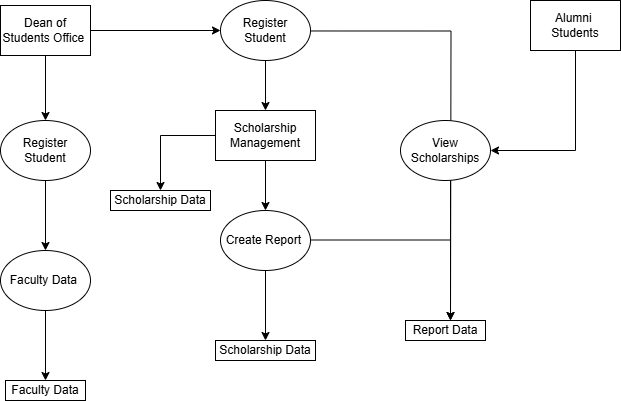

The diagram above was exported from draw.io. Its source (the exported page's mxGraphModel, read from the mxfile embedded in the PNG):
<mxGraphModel dx="1281" dy="562" grid="1" gridSize="10" guides="1" tooltips="1" connect="1" arrows="1" fold="1" page="1" pageScale="1" pageWidth="850" pageHeight="1100" math="0" shadow="0">
  <root>
    <mxCell id="0" />
    <mxCell id="1" parent="0" />
    <mxCell id="ua22yrfXtG9CEEeyXf5K-22" style="edgeStyle=orthogonalEdgeStyle;rounded=0;orthogonalLoop=1;jettySize=auto;html=1;exitX=0.5;exitY=1;exitDx=0;exitDy=0;" parent="1" source="ua22yrfXtG9CEEeyXf5K-1" target="ua22yrfXtG9CEEeyXf5K-11" edge="1">
      <mxGeometry relative="1" as="geometry" />
    </mxCell>
    <mxCell id="ua22yrfXtG9CEEeyXf5K-25" style="edgeStyle=orthogonalEdgeStyle;rounded=0;orthogonalLoop=1;jettySize=auto;html=1;exitX=1;exitY=0.508;exitDx=0;exitDy=0;entryX=0.5;entryY=0;entryDx=0;entryDy=0;exitPerimeter=0;" parent="1" source="ua22yrfXtG9CEEeyXf5K-1" edge="1">
      <mxGeometry relative="1" as="geometry">
        <mxPoint x="455" y="100" as="sourcePoint" />
        <mxPoint x="590" y="390" as="targetPoint" />
      </mxGeometry>
    </mxCell>
    <mxCell id="ua22yrfXtG9CEEeyXf5K-1" value="Register Student" style="ellipse;whiteSpace=wrap;html=1;" parent="1" vertex="1">
      <mxGeometry x="360" y="70" width="90" height="60" as="geometry" />
    </mxCell>
    <mxCell id="ua22yrfXtG9CEEeyXf5K-20" style="edgeStyle=orthogonalEdgeStyle;rounded=0;orthogonalLoop=1;jettySize=auto;html=1;exitX=0.5;exitY=1;exitDx=0;exitDy=0;" parent="1" edge="1">
      <mxGeometry relative="1" as="geometry">
        <mxPoint x="590" y="250" as="sourcePoint" />
        <mxPoint x="590" y="390" as="targetPoint" />
      </mxGeometry>
    </mxCell>
    <mxCell id="ua22yrfXtG9CEEeyXf5K-2" value="View Scholarships" style="ellipse;whiteSpace=wrap;html=1;" parent="1" vertex="1">
      <mxGeometry x="540" y="190" width="90" height="60" as="geometry" />
    </mxCell>
    <mxCell id="ua22yrfXtG9CEEeyXf5K-19" style="edgeStyle=orthogonalEdgeStyle;rounded=0;orthogonalLoop=1;jettySize=auto;html=1;exitX=0.5;exitY=1;exitDx=0;exitDy=0;" parent="1" source="ua22yrfXtG9CEEeyXf5K-3" target="ua22yrfXtG9CEEeyXf5K-10" edge="1">
      <mxGeometry relative="1" as="geometry" />
    </mxCell>
    <mxCell id="ua22yrfXtG9CEEeyXf5K-3" value="Create Report&amp;nbsp;" style="ellipse;whiteSpace=wrap;html=1;" parent="1" vertex="1">
      <mxGeometry x="360" y="280" width="90" height="60" as="geometry" />
    </mxCell>
    <mxCell id="ua22yrfXtG9CEEeyXf5K-16" style="edgeStyle=orthogonalEdgeStyle;rounded=0;orthogonalLoop=1;jettySize=auto;html=1;exitX=0.5;exitY=1;exitDx=0;exitDy=0;entryX=0.5;entryY=0;entryDx=0;entryDy=0;" parent="1" source="ua22yrfXtG9CEEeyXf5K-4" target="ua22yrfXtG9CEEeyXf5K-5" edge="1">
      <mxGeometry relative="1" as="geometry" />
    </mxCell>
    <mxCell id="ua22yrfXtG9CEEeyXf5K-4" value="Register Student" style="ellipse;whiteSpace=wrap;html=1;" parent="1" vertex="1">
      <mxGeometry x="140" y="190" width="90" height="60" as="geometry" />
    </mxCell>
    <mxCell id="ua22yrfXtG9CEEeyXf5K-17" style="edgeStyle=orthogonalEdgeStyle;rounded=0;orthogonalLoop=1;jettySize=auto;html=1;exitX=0.5;exitY=1;exitDx=0;exitDy=0;entryX=0.5;entryY=0;entryDx=0;entryDy=0;" parent="1" source="ua22yrfXtG9CEEeyXf5K-5" target="ua22yrfXtG9CEEeyXf5K-7" edge="1">
      <mxGeometry relative="1" as="geometry" />
    </mxCell>
    <mxCell id="ua22yrfXtG9CEEeyXf5K-5" value="Faculty Data&amp;nbsp;" style="ellipse;whiteSpace=wrap;html=1;" parent="1" vertex="1">
      <mxGeometry x="140" y="320" width="90" height="60" as="geometry" />
    </mxCell>
    <mxCell id="ua22yrfXtG9CEEeyXf5K-15" style="edgeStyle=orthogonalEdgeStyle;rounded=0;orthogonalLoop=1;jettySize=auto;html=1;exitX=0.5;exitY=1;exitDx=0;exitDy=0;entryX=0.5;entryY=0;entryDx=0;entryDy=0;" parent="1" source="ua22yrfXtG9CEEeyXf5K-6" target="ua22yrfXtG9CEEeyXf5K-4" edge="1">
      <mxGeometry relative="1" as="geometry" />
    </mxCell>
    <mxCell id="ua22yrfXtG9CEEeyXf5K-24" style="edgeStyle=orthogonalEdgeStyle;rounded=0;orthogonalLoop=1;jettySize=auto;html=1;exitX=1;exitY=0.5;exitDx=0;exitDy=0;" parent="1" source="ua22yrfXtG9CEEeyXf5K-6" target="ua22yrfXtG9CEEeyXf5K-1" edge="1">
      <mxGeometry relative="1" as="geometry" />
    </mxCell>
    <mxCell id="ua22yrfXtG9CEEeyXf5K-6" value="Dean of Students Office&amp;nbsp;" style="rounded=0;whiteSpace=wrap;html=1;" parent="1" vertex="1">
      <mxGeometry x="140" y="75" width="90" height="50" as="geometry" />
    </mxCell>
    <mxCell id="ua22yrfXtG9CEEeyXf5K-7" value="Faculty Data" style="rounded=0;whiteSpace=wrap;html=1;" parent="1" vertex="1">
      <mxGeometry x="145" y="450" width="80" height="20" as="geometry" />
    </mxCell>
    <mxCell id="ua22yrfXtG9CEEeyXf5K-21" style="edgeStyle=orthogonalEdgeStyle;rounded=0;orthogonalLoop=1;jettySize=auto;html=1;exitX=0.5;exitY=1;exitDx=0;exitDy=0;entryX=1;entryY=0.5;entryDx=0;entryDy=0;" parent="1" source="ua22yrfXtG9CEEeyXf5K-8" target="ua22yrfXtG9CEEeyXf5K-2" edge="1">
      <mxGeometry relative="1" as="geometry" />
    </mxCell>
    <mxCell id="ua22yrfXtG9CEEeyXf5K-8" value="Alumni&amp;nbsp;&lt;div&gt;Students&lt;/div&gt;" style="rounded=0;whiteSpace=wrap;html=1;" parent="1" vertex="1">
      <mxGeometry x="670" y="70" width="90" height="50" as="geometry" />
    </mxCell>
    <mxCell id="ua22yrfXtG9CEEeyXf5K-9" value="Report Data" style="rounded=0;whiteSpace=wrap;html=1;" parent="1" vertex="1">
      <mxGeometry x="545" y="390" width="80" height="20" as="geometry" />
    </mxCell>
    <mxCell id="ua22yrfXtG9CEEeyXf5K-10" value="Scholarship Data" style="rounded=0;whiteSpace=wrap;html=1;" parent="1" vertex="1">
      <mxGeometry x="355" y="410" width="100" height="20" as="geometry" />
    </mxCell>
    <mxCell id="ua22yrfXtG9CEEeyXf5K-13" style="edgeStyle=orthogonalEdgeStyle;rounded=0;orthogonalLoop=1;jettySize=auto;html=1;exitX=0;exitY=0.5;exitDx=0;exitDy=0;entryX=0.5;entryY=0;entryDx=0;entryDy=0;" parent="1" source="ua22yrfXtG9CEEeyXf5K-11" target="ua22yrfXtG9CEEeyXf5K-12" edge="1">
      <mxGeometry relative="1" as="geometry" />
    </mxCell>
    <mxCell id="ua22yrfXtG9CEEeyXf5K-23" style="edgeStyle=orthogonalEdgeStyle;rounded=0;orthogonalLoop=1;jettySize=auto;html=1;exitX=0.5;exitY=1;exitDx=0;exitDy=0;entryX=0.5;entryY=0;entryDx=0;entryDy=0;" parent="1" source="ua22yrfXtG9CEEeyXf5K-11" target="ua22yrfXtG9CEEeyXf5K-3" edge="1">
      <mxGeometry relative="1" as="geometry" />
    </mxCell>
    <mxCell id="ua22yrfXtG9CEEeyXf5K-11" value="Scholarship Management" style="rounded=0;whiteSpace=wrap;html=1;" parent="1" vertex="1">
      <mxGeometry x="355" y="180" width="100" height="50" as="geometry" />
    </mxCell>
    <mxCell id="ua22yrfXtG9CEEeyXf5K-12" value="Scholarship Data" style="rounded=0;whiteSpace=wrap;html=1;" parent="1" vertex="1">
      <mxGeometry x="250" y="260" width="100" height="20" as="geometry" />
    </mxCell>
    <mxCell id="ua22yrfXtG9CEEeyXf5K-27" value="" style="endArrow=none;html=1;rounded=0;exitX=1;exitY=0.5;exitDx=0;exitDy=0;" parent="1" edge="1">
      <mxGeometry width="50" height="50" relative="1" as="geometry">
        <mxPoint x="450" y="309.5" as="sourcePoint" />
        <mxPoint x="590" y="309.5" as="targetPoint" />
      </mxGeometry>
    </mxCell>
  </root>
</mxGraphModel>